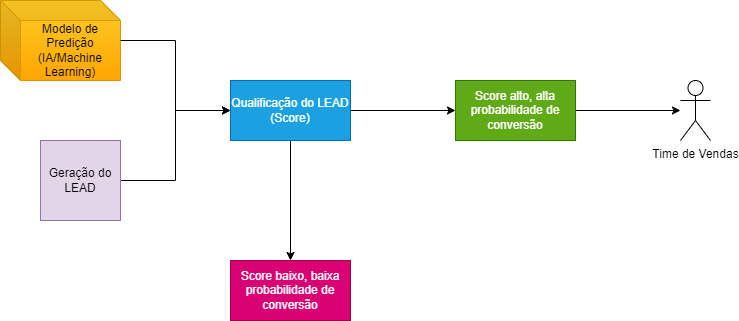

The diagram above was exported from draw.io. Its source (the exported page's mxGraphModel, read from the mxfile embedded in the PNG):
<mxGraphModel dx="1050" dy="621" grid="1" gridSize="10" guides="1" tooltips="1" connect="1" arrows="1" fold="1" page="1" pageScale="1" pageWidth="1169" pageHeight="827" background="none" math="0" shadow="0">
  <root>
    <mxCell id="0" />
    <mxCell id="1" parent="0" />
    <mxCell id="XvCWrQOEpm-LK4bUr81D-59" style="edgeStyle=orthogonalEdgeStyle;rounded=0;orthogonalLoop=1;jettySize=auto;html=1;entryX=0;entryY=0.5;entryDx=0;entryDy=0;" edge="1" parent="1" source="XvCWrQOEpm-LK4bUr81D-55" target="XvCWrQOEpm-LK4bUr81D-56">
      <mxGeometry relative="1" as="geometry" />
    </mxCell>
    <mxCell id="XvCWrQOEpm-LK4bUr81D-55" value="Geração do LEAD" style="whiteSpace=wrap;html=1;aspect=fixed;fillColor=#e1d5e7;strokeColor=#9673a6;" vertex="1" parent="1">
      <mxGeometry x="110" y="270" width="80" height="80" as="geometry" />
    </mxCell>
    <mxCell id="XvCWrQOEpm-LK4bUr81D-62" style="edgeStyle=orthogonalEdgeStyle;rounded=0;orthogonalLoop=1;jettySize=auto;html=1;entryX=0;entryY=0.5;entryDx=0;entryDy=0;" edge="1" parent="1" source="XvCWrQOEpm-LK4bUr81D-56" target="XvCWrQOEpm-LK4bUr81D-60">
      <mxGeometry relative="1" as="geometry" />
    </mxCell>
    <mxCell id="XvCWrQOEpm-LK4bUr81D-63" style="edgeStyle=orthogonalEdgeStyle;rounded=0;orthogonalLoop=1;jettySize=auto;html=1;entryX=0.5;entryY=0;entryDx=0;entryDy=0;" edge="1" parent="1" source="XvCWrQOEpm-LK4bUr81D-56" target="XvCWrQOEpm-LK4bUr81D-61">
      <mxGeometry relative="1" as="geometry" />
    </mxCell>
    <mxCell id="XvCWrQOEpm-LK4bUr81D-56" value="Qualificação do LEAD (Score)" style="rounded=0;whiteSpace=wrap;html=1;fillColor=#1ba1e2;fontColor=#ffffff;strokeColor=#006EAF;" vertex="1" parent="1">
      <mxGeometry x="300" y="210" width="120" height="60" as="geometry" />
    </mxCell>
    <mxCell id="XvCWrQOEpm-LK4bUr81D-57" value="Modelo de Predição (IA/Machine Learning)" style="shape=cube;whiteSpace=wrap;html=1;boundedLbl=1;backgroundOutline=1;darkOpacity=0.05;darkOpacity2=0.1;fillColor=#ffcd28;gradientColor=#ffa500;strokeColor=#d79b00;" vertex="1" parent="1">
      <mxGeometry x="70" y="130" width="120" height="80" as="geometry" />
    </mxCell>
    <mxCell id="XvCWrQOEpm-LK4bUr81D-58" style="edgeStyle=orthogonalEdgeStyle;rounded=0;orthogonalLoop=1;jettySize=auto;html=1;" edge="1" parent="1" source="XvCWrQOEpm-LK4bUr81D-57" target="XvCWrQOEpm-LK4bUr81D-56">
      <mxGeometry relative="1" as="geometry" />
    </mxCell>
    <mxCell id="XvCWrQOEpm-LK4bUr81D-65" style="edgeStyle=orthogonalEdgeStyle;rounded=0;orthogonalLoop=1;jettySize=auto;html=1;" edge="1" parent="1" source="XvCWrQOEpm-LK4bUr81D-60" target="XvCWrQOEpm-LK4bUr81D-64">
      <mxGeometry relative="1" as="geometry" />
    </mxCell>
    <mxCell id="XvCWrQOEpm-LK4bUr81D-60" value="Score alto, alta probabilidade de conversão" style="rounded=0;whiteSpace=wrap;html=1;fillColor=#60a917;fontColor=#ffffff;strokeColor=#2D7600;" vertex="1" parent="1">
      <mxGeometry x="525" y="210" width="120" height="60" as="geometry" />
    </mxCell>
    <mxCell id="XvCWrQOEpm-LK4bUr81D-61" value="Score baixo, baixa probabilidade de conversão" style="rounded=0;whiteSpace=wrap;html=1;fillColor=#d80073;fontColor=#ffffff;strokeColor=#A50040;" vertex="1" parent="1">
      <mxGeometry x="300" y="390" width="120" height="60" as="geometry" />
    </mxCell>
    <mxCell id="XvCWrQOEpm-LK4bUr81D-64" value="Time de Vendas" style="shape=umlActor;verticalLabelPosition=bottom;verticalAlign=top;html=1;outlineConnect=0;" vertex="1" parent="1">
      <mxGeometry x="750" y="210" width="30" height="60" as="geometry" />
    </mxCell>
  </root>
</mxGraphModel>